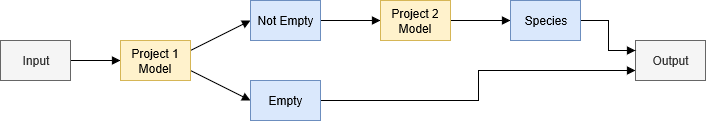

The diagram above was exported from draw.io. Its source (the exported page's mxGraphModel, read from the mxfile embedded in the PNG):
<mxGraphModel grid="1" dx="745" dy="582" gridSize="10" guides="1" tooltips="1" connect="1" arrows="1" fold="1" page="1" pageScale="1" pageWidth="827" pageHeight="1169" math="0" shadow="0">
  <root>
    <mxCell id="0" />
    <mxCell id="1" parent="0" />
    <mxCell id="OXg41FKPjbMu6p-7mB_7-5" parent="1" style="edgeStyle=orthogonalEdgeStyle;rounded=0;orthogonalLoop=1;jettySize=auto;html=1;exitX=1;exitY=0.5;exitDx=0;exitDy=0;endArrow=block;endFill=1;" edge="1" source="OXg41FKPjbMu6p-7mB_7-2" target="OXg41FKPjbMu6p-7mB_7-3">
      <mxGeometry as="geometry" relative="1" />
    </mxCell>
    <mxCell id="OXg41FKPjbMu6p-7mB_7-2" value="Input&lt;br&gt;" parent="1" style="text;html=1;align=center;verticalAlign=middle;whiteSpace=wrap;rounded=0;fillColor=#f5f5f5;strokeColor=#666666;fontColor=#333333;" vertex="1">
      <mxGeometry as="geometry" x="20" y="240" width="70" height="40" />
    </mxCell>
    <mxCell id="OXg41FKPjbMu6p-7mB_7-9" parent="1" style="rounded=0;orthogonalLoop=1;jettySize=auto;html=1;exitX=1;exitY=0.25;exitDx=0;exitDy=0;entryX=0;entryY=0.5;entryDx=0;entryDy=0;endArrow=block;endFill=1;" edge="1" source="OXg41FKPjbMu6p-7mB_7-3" target="OXg41FKPjbMu6p-7mB_7-6">
      <mxGeometry as="geometry" relative="1" />
    </mxCell>
    <mxCell id="OXg41FKPjbMu6p-7mB_7-10" parent="1" style="rounded=0;orthogonalLoop=1;jettySize=auto;html=1;exitX=1;exitY=0.75;exitDx=0;exitDy=0;entryX=0;entryY=0.5;entryDx=0;entryDy=0;endArrow=block;endFill=1;" edge="1" source="OXg41FKPjbMu6p-7mB_7-3" target="OXg41FKPjbMu6p-7mB_7-7">
      <mxGeometry as="geometry" relative="1" />
    </mxCell>
    <mxCell id="OXg41FKPjbMu6p-7mB_7-3" value="Project 1 Model&lt;br&gt;" parent="1" style="text;html=1;align=center;verticalAlign=middle;whiteSpace=wrap;rounded=0;fillColor=#fff2cc;strokeColor=#d6b656;" vertex="1">
      <mxGeometry as="geometry" x="140" y="240" width="70" height="40" />
    </mxCell>
    <mxCell id="OXg41FKPjbMu6p-7mB_7-13" parent="1" style="edgeStyle=none;rounded=0;orthogonalLoop=1;jettySize=auto;html=1;exitX=1;exitY=0.5;exitDx=0;exitDy=0;entryX=0;entryY=0.5;entryDx=0;entryDy=0;endArrow=block;endFill=1;" edge="1" source="OXg41FKPjbMu6p-7mB_7-6" target="OXg41FKPjbMu6p-7mB_7-11">
      <mxGeometry as="geometry" relative="1" />
    </mxCell>
    <mxCell id="OXg41FKPjbMu6p-7mB_7-6" value="Not Empty&lt;br&gt;" parent="1" style="text;html=1;align=center;verticalAlign=middle;whiteSpace=wrap;rounded=0;fillColor=#dae8fc;strokeColor=#6c8ebf;" vertex="1">
      <mxGeometry as="geometry" x="270" y="200" width="70" height="40" />
    </mxCell>
    <mxCell id="OXg41FKPjbMu6p-7mB_7-21" parent="1" style="edgeStyle=elbowEdgeStyle;rounded=0;orthogonalLoop=1;jettySize=auto;elbow=vertical;html=1;exitX=1;exitY=0.5;exitDx=0;exitDy=0;entryX=0;entryY=0.75;entryDx=0;entryDy=0;endArrow=block;endFill=1;" edge="1" source="OXg41FKPjbMu6p-7mB_7-7" target="OXg41FKPjbMu6p-7mB_7-14">
      <mxGeometry as="geometry" relative="1" />
    </mxCell>
    <mxCell id="OXg41FKPjbMu6p-7mB_7-7" value="Empty&lt;br&gt;" parent="1" style="text;html=1;align=center;verticalAlign=middle;whiteSpace=wrap;rounded=0;fillColor=#dae8fc;strokeColor=#6c8ebf;" vertex="1">
      <mxGeometry as="geometry" x="270" y="280" width="70" height="40" />
    </mxCell>
    <mxCell id="OXg41FKPjbMu6p-7mB_7-18" parent="1" style="edgeStyle=elbowEdgeStyle;rounded=0;orthogonalLoop=1;jettySize=auto;elbow=vertical;html=1;exitX=1;exitY=0.5;exitDx=0;exitDy=0;entryX=0;entryY=0.5;entryDx=0;entryDy=0;endArrow=block;endFill=1;" edge="1" source="OXg41FKPjbMu6p-7mB_7-11" target="OXg41FKPjbMu6p-7mB_7-16">
      <mxGeometry as="geometry" relative="1" />
    </mxCell>
    <mxCell id="OXg41FKPjbMu6p-7mB_7-11" value="Project 2 Model&lt;br&gt;" parent="1" style="text;html=1;align=center;verticalAlign=middle;whiteSpace=wrap;rounded=0;fillColor=#fff2cc;strokeColor=#d6b656;" vertex="1">
      <mxGeometry as="geometry" x="400" y="200" width="70" height="40" />
    </mxCell>
    <mxCell id="OXg41FKPjbMu6p-7mB_7-14" value="Output&lt;br&gt;" parent="1" style="text;html=1;align=center;verticalAlign=middle;whiteSpace=wrap;rounded=0;fillColor=#f5f5f5;strokeColor=#666666;fontColor=#333333;" vertex="1">
      <mxGeometry as="geometry" x="655" y="240" width="70" height="40" />
    </mxCell>
    <mxCell id="OXg41FKPjbMu6p-7mB_7-22" parent="1" style="edgeStyle=elbowEdgeStyle;rounded=0;orthogonalLoop=1;jettySize=auto;elbow=vertical;html=1;exitX=1;exitY=0.5;exitDx=0;exitDy=0;entryX=0;entryY=0.25;entryDx=0;entryDy=0;endArrow=block;endFill=1;" edge="1" source="OXg41FKPjbMu6p-7mB_7-16" target="OXg41FKPjbMu6p-7mB_7-14">
      <mxGeometry as="geometry" relative="1" />
    </mxCell>
    <mxCell id="OXg41FKPjbMu6p-7mB_7-16" value="Species&lt;br&gt;" parent="1" style="text;html=1;align=center;verticalAlign=middle;whiteSpace=wrap;rounded=0;fillColor=#dae8fc;strokeColor=#6c8ebf;" vertex="1">
      <mxGeometry as="geometry" x="530" y="200" width="70" height="40" />
    </mxCell>
  </root>
</mxGraphModel>